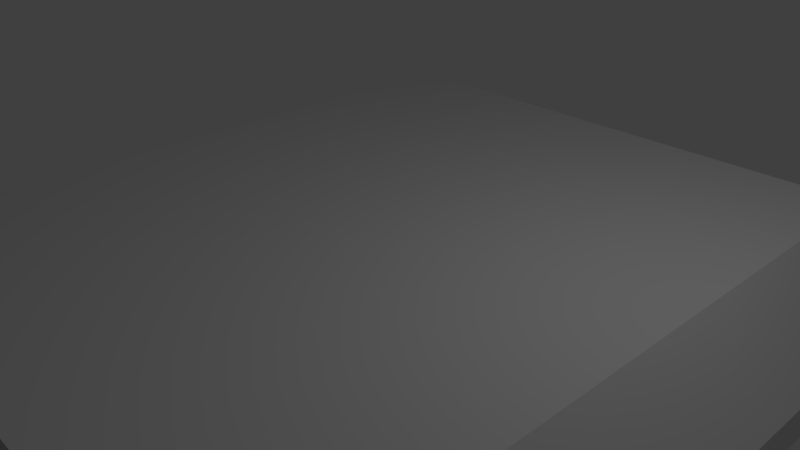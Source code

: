 # Source: TestingRoofStraight.blend  (saved by Blender 2.79.0; exported with 4.5.12 LTS)
import bpy
from mathutils import Matrix  # noqa: F401  (used for matrix-valued properties, if any)

bpy.ops.wm.read_factory_settings(use_empty=True)
scene = bpy.context.scene
scene.name = 'Scene'

# ---- collections
col_collection_1 = bpy.data.collections.new('Collection 1'); scene.collection.children.link(col_collection_1)

# ---- materials (node trees are filled in below, after node groups)
mat_material = bpy.data.materials.new('Material')
mat_material.alpha_threshold = 0.0
mat_material.use_transparent_shadow = False
mat_material.roughness = 0.5
mat_material.line_color = (0.0, 0.0, 0.0, 1.0)

# ---- material node trees

# ---- world
world_world = bpy.data.worlds.new('World'); scene.world = world_world
world_world.color = (0.05088, 0.05088, 0.05088)
world_world.use_sun_shadow = False
world_world.sun_shadow_jitter_overblur = 0.0
world_world.cycles.sampling_method = 'MANUAL'

# ---- cameras
cam_camera = bpy.data.cameras.new('Camera')
cam_camera.clip_end = 100.0
cam_camera.lens = 35.0
cam_camera.sensor_width = 32.0
cam_camera.sensor_height = 18.0
cam_camera.ortho_scale = 7.314
cam_camera.dof.focus_distance = 0.0
cam_camera.dof.aperture_fstop = 128.0

# ---- lights
light_lamp = bpy.data.lights.new('Lamp', 'POINT')
light_lamp.transmission_factor = 0.0
light_lamp.cutoff_distance = 30.0
light_lamp.energy = 100.0
light_lamp.shadow_buffer_clip_start = 1.001
light_lamp.shadow_soft_size = 0.1
light_lamp.shadow_maximum_resolution = 0.006
light_lamp.use_absolute_resolution = True

# ---- meshes
me_cube = bpy.data.meshes.new('Cube')
me_cube.from_pydata([(5.0, 5.0, -1.0), (5.0, 0.0, -1.0), (4.0, 5.0, 0.5), (4.0, -5.96e-07, 0.5), (1.788e-07, 5.0, -1.0), (0.0, 1.192e-07, -1.0), (2.384e-07, 5.0, 0.5), (-5.364e-07, -1.192e-07, 0.5), (5.0, 5.0, -0.5), (5.0, -2.98e-07, -0.5)], [], [(8, 2, 3, 9), (2, 6, 7, 3), (0, 1, 5, 4), (0, 8, 9, 1)])
me_cube.materials.append(mat_material)
me_cube.use_remesh_preserve_volume = False
me_cube.use_remesh_preserve_attributes = False
me_cube.use_mirror_vertex_groups = False
me_cube.update()

# ---- objects
ob_roofstraight = bpy.data.objects.new('RoofStraight', me_cube)
ob_lamp = bpy.data.objects.new('Lamp', light_lamp)
ob_camera = bpy.data.objects.new('Camera', cam_camera)

# ---- transforms, parenting, visibility, modifiers, constraints
ob_roofstraight.location = (0.0, 0.0, 0.0)
ob_roofstraight.lock_rotations_4d = False
ob_roofstraight.empty_display_type = 'ARROWS'
ob_roofstraight.lineart.crease_threshold = 0.0
_m = ob_roofstraight.modifiers.new('Mirror', 'MIRROR')
_m.use_axis = (True, True, False)
ob_lamp.location = (4.076, 1.005, 5.904)
ob_lamp.rotation_euler = (0.6503, 0.05522, 1.866)
ob_lamp.lock_rotations_4d = False
ob_lamp.empty_display_type = 'ARROWS'
ob_lamp.color = (0.0, 0.0, 0.0, 0.0)
ob_lamp.lineart.crease_threshold = 0.0
ob_camera.location = (7.481, -6.508, 5.344)
ob_camera.rotation_euler = (1.109, 0.0, 0.8149)
ob_camera.lock_rotations_4d = False
ob_camera.empty_display_type = 'ARROWS'
ob_camera.color = (0.0, 0.0, 0.0, 0.0)
ob_camera.display_type = 'WIRE'
ob_camera.lineart.crease_threshold = 0.0

# ---- collection membership
col_collection_1.objects.link(ob_roofstraight)
col_collection_1.objects.link(ob_lamp)
col_collection_1.objects.link(ob_camera)

# ---- scene / render settings (as saved in the file)
scene.camera = ob_camera
scene.frame_start = 1; scene.frame_end = 250; scene.frame_set(1)
scene.render.engine = 'BLENDER_EEVEE_NEXT'
scene.render.resolution_percentage = 50
scene.render.dither_intensity = 0.0
scene.cycles.use_denoising = False
scene.cycles.samples = 128
scene.cycles.sampling_pattern = 'TABULATED_SOBOL'
scene.cycles.use_adaptive_sampling = False
scene.cycles.use_light_tree = False
scene.cycles.blur_glossy = 0.0
scene.cycles.sample_clamp_indirect = 0.0
scene.view_settings.view_transform = 'Standard'
bpy.context.view_layer.update()
